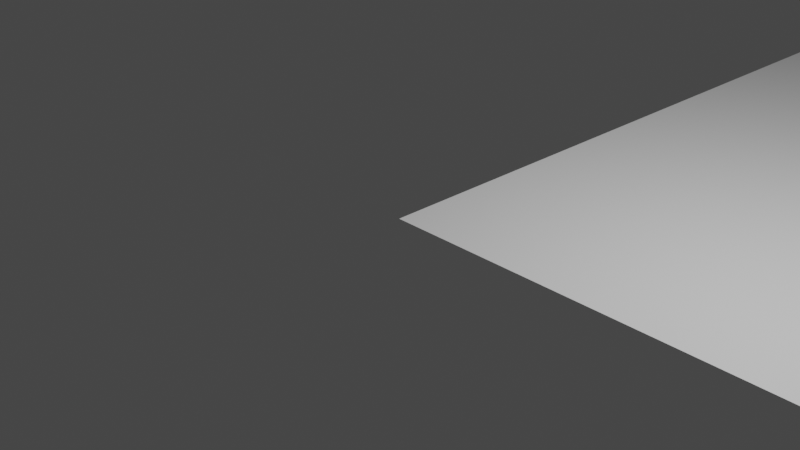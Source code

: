 # Source: testeSV_formas-a_partir_de_texto.blend  (saved by Blender 2.90.8; exported with 4.5.12 LTS)
import bpy
from mathutils import Matrix  # noqa: F401  (used for matrix-valued properties, if any)

bpy.ops.wm.read_factory_settings(use_empty=True)
scene = bpy.context.scene
scene.name = 'Scene'

# ---- collections
col_collection = bpy.data.collections.new('Collection'); scene.collection.children.link(col_collection)

# ---- world
world_world = bpy.data.worlds.new('World'); scene.world = world_world
world_world.use_nodes = True; world_world.node_tree.nodes.clear()
_N = world_world.node_tree.nodes; _L = world_world.node_tree.links
n0 = _N.new('ShaderNodeOutputWorld'); n0.name = 'World Output'; n0.location = (300, 300)
n1 = _N.new('ShaderNodeBackground'); n1.name = 'Background'; n1.location = (10, 300)
n1.inputs[0].default_value = (0.05088, 0.05088, 0.05088, 1.0)
_L.new(n1.outputs[0], n0.inputs[0])
n0.is_active_output = True
world_world.color = (0.05088, 0.05088, 0.05088)
world_world.use_sun_shadow = False
world_world.sun_shadow_jitter_overblur = 0.0

# ---- cameras
cam_camera = bpy.data.cameras.new('Camera')
cam_camera.clip_end = 100.0
cam_camera.ortho_scale = 7.314

# ---- lights
light_light = bpy.data.lights.new('Light', 'POINT')
light_light.transmission_factor = 0.0
light_light.energy = 1000.0
light_light.shadow_soft_size = 0.1
light_light.shadow_maximum_resolution = 0.006
light_light.use_absolute_resolution = True

# ---- meshes
me_sv_0 = bpy.data.meshes.new('Sv_0')
me_sv_0.from_pydata([(0.0, 0.0, 0.0), (10.0, 0.0, 0.0), (0.0, 10.0, 0.0), (10.0, 10.0, 0.0)], [], [(1, 3, 2, 0)])
me_sv_0.use_remesh_fix_poles = True
me_sv_0.use_remesh_preserve_attributes = False
me_sv_0.use_mirror_vertex_groups = False
me_sv_0.update()

# ---- objects
ob_sv_0 = bpy.data.objects.new('Sv_0', me_sv_0)
ob_light = bpy.data.objects.new('Light', light_light)
ob_camera = bpy.data.objects.new('Camera', cam_camera)

# ---- transforms, parenting, visibility, modifiers, constraints
ob_sv_0.location = (0.0, 0.0, 0.0)
ob_sv_0.lineart.crease_threshold = 0.0
ob_light.location = (4.076, 1.005, 5.904)
ob_light.rotation_euler = (0.6503, 0.05522, 1.866)
ob_light.lock_rotations_4d = False
ob_light.empty_display_type = 'ARROWS'
ob_light.color = (0.0, 0.0, 0.0, 0.0)
ob_light.lineart.crease_threshold = 0.0
ob_camera.location = (7.359, -6.926, 4.958)
ob_camera.rotation_euler = (1.109, 0.0, 0.8149)
ob_camera.lock_rotations_4d = False
ob_camera.empty_display_type = 'ARROWS'
ob_camera.color = (0.0, 0.0, 0.0, 0.0)
ob_camera.display_type = 'WIRE'
ob_camera.lineart.crease_threshold = 0.0

# ---- collection membership
scene.collection.objects.link(ob_sv_0)
col_collection.objects.link(ob_light)
col_collection.objects.link(ob_camera)

# ---- scene / render settings (as saved in the file)
scene.camera = ob_camera
scene.frame_start = 1; scene.frame_end = 250; scene.frame_set(1)
scene.render.engine = 'BLENDER_EEVEE_NEXT'
scene.cycles.use_denoising = False
scene.cycles.samples = 128
scene.cycles.sampling_pattern = 'TABULATED_SOBOL'
scene.cycles.use_adaptive_sampling = False
scene.cycles.use_light_tree = False
scene.view_settings.view_transform = 'Filmic'
bpy.context.view_layer.update()
